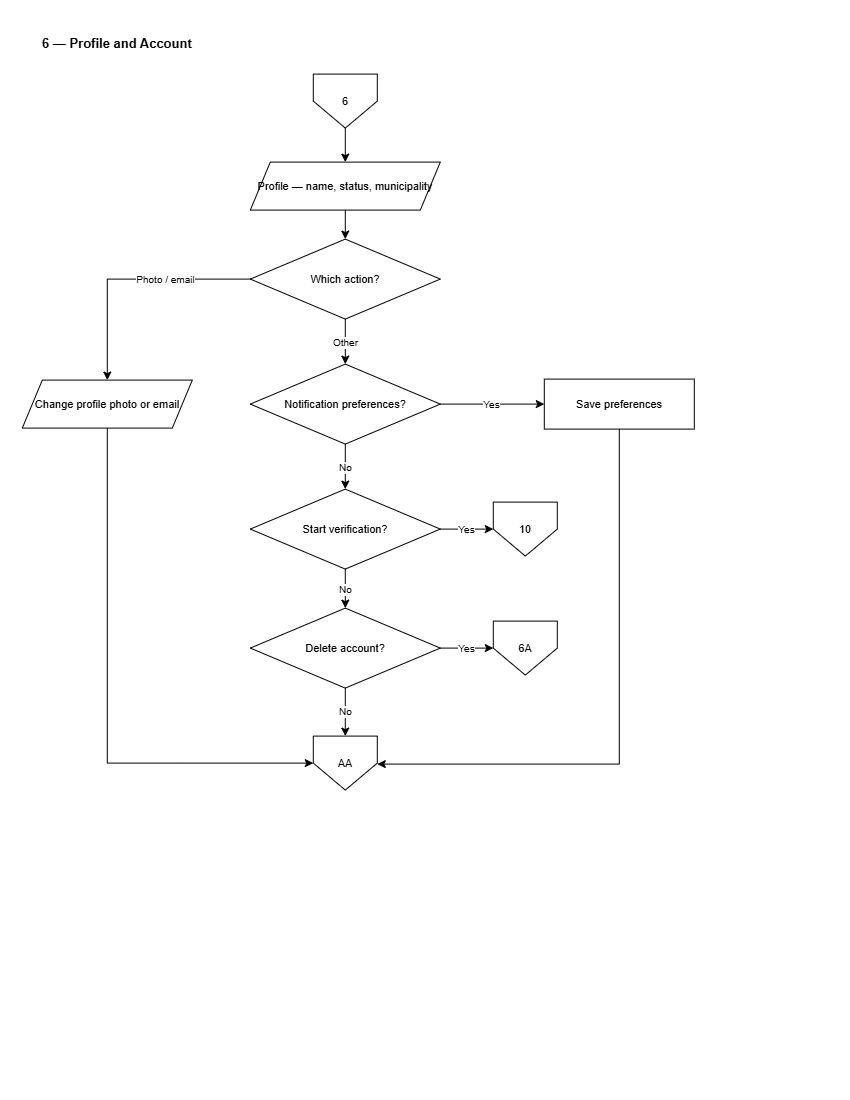

The diagram above was exported from draw.io. Its source (the exported page's mxGraphModel, read from the mxfile embedded in the PNG):
<mxGraphModel dx="1717" dy="890" grid="0" gridSize="10" guides="1" tooltips="1" connect="1" arrows="1" fold="1" page="1" pageScale="1" pageWidth="850" pageHeight="1100" math="0" shadow="0">
  <root>
    <mxCell id="0" />
    <mxCell id="1" parent="0" />
    <mxCell id="C6-title" parent="1" style="text;html=1;align=left;verticalAlign=middle;strokeColor=none;fillColor=none;fontSize=13;fontStyle=1;fontColor=#000000;" value="6 — Profile and Account" vertex="1">
      <mxGeometry height="26" width="700" x="40" y="30" as="geometry" />
    </mxCell>
    <mxCell id="C6-i" parent="1" style="shape=offPageConnector;whiteSpace=wrap;html=1;size=0.5;fillColor=#FFFFFF;strokeColor=#000000;fontColor=#000000;fontSize=11;" value="6" vertex="1">
      <mxGeometry height="54" width="64" x="313" y="74" as="geometry" />
    </mxCell>
    <mxCell id="C6-sh" parent="1" style="shape=parallelogram;perimeter=parallelogramPerimeter;fixedSize=1;whiteSpace=wrap;html=1;fillColor=#FFFFFF;strokeColor=#000000;fontColor=#000000;fontSize=11;" value="Profile — name, status,&amp;#10;municipality" vertex="1">
      <mxGeometry height="48" width="190" x="250" y="162" as="geometry" />
    </mxCell>
    <mxCell id="C6-q" parent="1" style="rhombus;whiteSpace=wrap;html=1;fillColor=#FFFFFF;strokeColor=#000000;fontColor=#000000;fontSize=11;" value="Which action?" vertex="1">
      <mxGeometry height="80" width="190" x="250" y="239" as="geometry" />
    </mxCell>
    <mxCell id="C6-ph" parent="1" style="shape=parallelogram;perimeter=parallelogramPerimeter;fixedSize=1;whiteSpace=wrap;html=1;fillColor=#FFFFFF;strokeColor=#000000;fontColor=#000000;fontSize=11;" value="Change profile photo&amp;#10;or email" vertex="1">
      <mxGeometry height="48" width="170" x="22" y="380" as="geometry" />
    </mxCell>
    <mxCell id="C6-np" parent="1" style="rhombus;whiteSpace=wrap;html=1;fillColor=#FFFFFF;strokeColor=#000000;fontColor=#000000;fontSize=11;" value="Notification&amp;#10;preferences?" vertex="1">
      <mxGeometry height="80" width="190" x="250" y="364" as="geometry" />
    </mxCell>
    <mxCell id="C6-sv" parent="1" style="rounded=0;whiteSpace=wrap;html=1;fillColor=#FFFFFF;strokeColor=#000000;fontColor=#000000;fontSize=11;" value="Save preferences" vertex="1">
      <mxGeometry height="50" width="150" x="544" y="379" as="geometry" />
    </mxCell>
    <mxCell id="C6-vf" parent="1" style="rhombus;whiteSpace=wrap;html=1;fillColor=#FFFFFF;strokeColor=#000000;fontColor=#000000;fontSize=11;" value="Start verification?" vertex="1">
      <mxGeometry height="80" width="190" x="250" y="489" as="geometry" />
    </mxCell>
    <mxCell id="C6-go" parent="1" style="shape=offPageConnector;whiteSpace=wrap;html=1;size=0.5;fillColor=#FFFFFF;strokeColor=#000000;fontColor=#000000;fontSize=11;" value="10" vertex="1">
      <mxGeometry height="54" width="64" x="493" y="502" as="geometry" />
    </mxCell>
    <mxCell id="C6-dl" parent="1" style="rhombus;whiteSpace=wrap;html=1;fillColor=#FFFFFF;strokeColor=#000000;fontColor=#000000;fontSize=11;" value="Delete account?" vertex="1">
      <mxGeometry height="80" width="190" x="250" y="608" as="geometry" />
    </mxCell>
    <mxCell id="C6-cf" parent="1" style="shape=offPageConnector;whiteSpace=wrap;html=1;size=0.5;fillColor=#FFFFFF;strokeColor=#000000;fontColor=#000000;fontSize=11;" value="6A" vertex="1">
      <mxGeometry height="54" width="64" x="493" y="621" as="geometry" />
    </mxCell>
    <mxCell id="C6-o" parent="1" style="shape=offPageConnector;whiteSpace=wrap;html=1;size=0.5;fillColor=#FFFFFF;strokeColor=#000000;fontColor=#000000;fontSize=11;" value="AA" vertex="1">
      <mxGeometry height="54" width="64" x="313" y="736" as="geometry" />
    </mxCell>
    <mxCell id="C6-e0" edge="1" parent="1" source="C6-i" style="edgeStyle=orthogonalEdgeStyle;rounded=0;html=1;strokeColor=#000000;endArrow=classic;fontSize=10;" target="C6-sh" value="">
      <mxGeometry relative="1" as="geometry" />
    </mxCell>
    <mxCell id="C6-e1" edge="1" parent="1" source="C6-sh" style="edgeStyle=orthogonalEdgeStyle;rounded=0;html=1;strokeColor=#000000;endArrow=classic;fontSize=10;" target="C6-q" value="">
      <mxGeometry relative="1" as="geometry" />
    </mxCell>
    <mxCell id="C6-e2" edge="1" parent="1" source="C6-q" style="edgeStyle=orthogonalEdgeStyle;rounded=0;html=1;strokeColor=#000000;endArrow=classic;fontSize=10;exitX=0;exitY=0.5;exitDx=0;exitDy=0;entryX=0.5;entryY=0;entryDx=0;entryDy=0;" target="C6-ph" value="Photo / email">
      <mxGeometry relative="1" x="-0.3021" as="geometry">
        <mxPoint as="offset" />
        <Array as="points" />
      </mxGeometry>
    </mxCell>
    <mxCell id="C6-e3" edge="1" parent="1" source="C6-ph" style="edgeStyle=orthogonalEdgeStyle;rounded=0;html=1;strokeColor=#000000;endArrow=classic;fontSize=10;exitX=0.5;exitY=1;exitDx=0;exitDy=0;entryX=0;entryY=0.5;entryDx=0;entryDy=0;" target="C6-o" value="">
      <mxGeometry relative="1" as="geometry">
        <Array as="points">
          <mxPoint x="106.94" y="763.06" />
        </Array>
      </mxGeometry>
    </mxCell>
    <mxCell id="C6-e4" edge="1" parent="1" source="C6-q" style="edgeStyle=orthogonalEdgeStyle;rounded=0;html=1;strokeColor=#000000;endArrow=classic;fontSize=10;" target="C6-np" value="Other">
      <mxGeometry relative="1" as="geometry" />
    </mxCell>
    <mxCell id="C6-e5" edge="1" parent="1" source="C6-np" style="edgeStyle=orthogonalEdgeStyle;rounded=0;html=1;strokeColor=#000000;endArrow=classic;fontSize=10;entryX=0;entryY=0.5;entryDx=0;entryDy=0;" target="C6-sv" value="Yes">
      <mxGeometry relative="1" as="geometry" />
    </mxCell>
    <mxCell id="C6-e6" edge="1" parent="1" source="C6-sv" style="edgeStyle=orthogonalEdgeStyle;rounded=0;html=1;strokeColor=#000000;endArrow=classic;fontSize=10;exitX=0.5;exitY=1;exitDx=0;exitDy=0;" target="C6-o" value="">
      <mxGeometry relative="1" as="geometry">
        <Array as="points">
          <mxPoint x="619" y="764.03" />
        </Array>
      </mxGeometry>
    </mxCell>
    <mxCell id="C6-e7" edge="1" parent="1" source="C6-np" style="edgeStyle=orthogonalEdgeStyle;rounded=0;html=1;strokeColor=#000000;endArrow=classic;fontSize=10;" target="C6-vf" value="No">
      <mxGeometry relative="1" as="geometry" />
    </mxCell>
    <mxCell id="C6-e8" edge="1" parent="1" source="C6-vf" style="edgeStyle=orthogonalEdgeStyle;rounded=0;html=1;strokeColor=#000000;endArrow=classic;fontSize=10;" target="C6-go" value="Yes">
      <mxGeometry relative="1" as="geometry" />
    </mxCell>
    <mxCell id="C6-e9" edge="1" parent="1" source="C6-vf" style="edgeStyle=orthogonalEdgeStyle;rounded=0;html=1;strokeColor=#000000;endArrow=classic;fontSize=10;" target="C6-dl" value="No">
      <mxGeometry relative="1" as="geometry" />
    </mxCell>
    <mxCell id="C6-e10" edge="1" parent="1" source="C6-dl" style="edgeStyle=orthogonalEdgeStyle;rounded=0;html=1;strokeColor=#000000;endArrow=classic;fontSize=10;" target="C6-cf" value="Yes">
      <mxGeometry relative="1" as="geometry" />
    </mxCell>
    <mxCell id="C6-e11" edge="1" parent="1" source="C6-dl" style="edgeStyle=orthogonalEdgeStyle;rounded=0;html=1;strokeColor=#000000;endArrow=classic;fontSize=10;" target="C6-o" value="No">
      <mxGeometry relative="1" as="geometry" />
    </mxCell>
  </root>
</mxGraphModel>